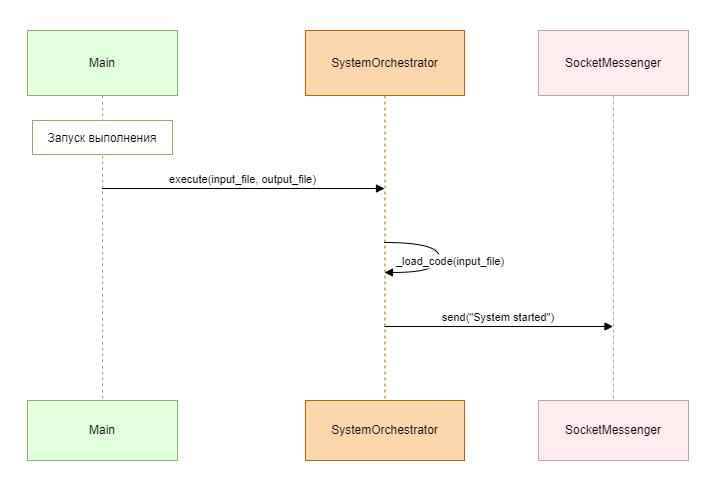

The diagram above was exported from draw.io. Its source (the exported page's mxGraphModel, read from the mxfile embedded in the PNG):
<mxGraphModel dx="941" dy="1227" grid="1" gridSize="10" guides="1" tooltips="1" connect="1" arrows="1" fold="1" page="1" pageScale="1" pageWidth="827" pageHeight="583" math="0" shadow="0">
  <root>
    <mxCell id="0" />
    <mxCell id="1" parent="0" />
    <mxCell id="Nvwqd5eonfCHbmdkpumb-1" value="" style="rounded=0;whiteSpace=wrap;html=1;strokeColor=#ffffff;" vertex="1" parent="1">
      <mxGeometry y="-10" width="710" height="480" as="geometry" />
    </mxCell>
    <mxCell id="EwlcURUVneuy9P4qvi49-1" value="Main" style="shape=umlLifeline;perimeter=lifelinePerimeter;whiteSpace=wrap;container=1;dropTarget=0;collapsible=0;recursiveResize=0;outlineConnect=0;portConstraint=eastwest;newEdgeStyle={&quot;edgeStyle&quot;:&quot;elbowEdgeStyle&quot;,&quot;elbow&quot;:&quot;vertical&quot;,&quot;curved&quot;:0,&quot;rounded&quot;:0};size=65;fillColor=#e4ffe0;strokeColor=#82b366;" parent="1" vertex="1">
      <mxGeometry x="27" y="20" width="150" height="401" as="geometry" />
    </mxCell>
    <mxCell id="EwlcURUVneuy9P4qvi49-2" value="SystemOrchestrator" style="shape=umlLifeline;perimeter=lifelinePerimeter;whiteSpace=wrap;container=1;dropTarget=0;collapsible=0;recursiveResize=0;outlineConnect=0;portConstraint=eastwest;newEdgeStyle={&quot;edgeStyle&quot;:&quot;elbowEdgeStyle&quot;,&quot;elbow&quot;:&quot;vertical&quot;,&quot;curved&quot;:0,&quot;rounded&quot;:0};size=65;fillColor=#fad7ac;strokeColor=#B46504;" parent="1" vertex="1">
      <mxGeometry x="305" y="20" width="159" height="401" as="geometry" />
    </mxCell>
    <mxCell id="EwlcURUVneuy9P4qvi49-3" value="SocketMessenger" style="shape=umlLifeline;perimeter=lifelinePerimeter;whiteSpace=wrap;container=1;dropTarget=0;collapsible=0;recursiveResize=0;outlineConnect=0;portConstraint=eastwest;newEdgeStyle={&quot;edgeStyle&quot;:&quot;elbowEdgeStyle&quot;,&quot;elbow&quot;:&quot;vertical&quot;,&quot;curved&quot;:0,&quot;rounded&quot;:0};size=65;fillColor=#ffedf0;strokeColor=#C3A2A7;" parent="1" vertex="1">
      <mxGeometry x="538" y="20" width="150" height="401" as="geometry" />
    </mxCell>
    <mxCell id="EwlcURUVneuy9P4qvi49-4" value="execute(input_file, output_file)" style="verticalAlign=bottom;edgeStyle=elbowEdgeStyle;elbow=vertical;curved=0;rounded=0;endArrow=block;" parent="1" source="EwlcURUVneuy9P4qvi49-1" target="EwlcURUVneuy9P4qvi49-2" edge="1">
      <mxGeometry relative="1" as="geometry">
        <Array as="points">
          <mxPoint x="250" y="178" />
        </Array>
      </mxGeometry>
    </mxCell>
    <mxCell id="EwlcURUVneuy9P4qvi49-5" value="_load_code(input_file)" style="curved=1;endArrow=block;rounded=0;" parent="1" source="EwlcURUVneuy9P4qvi49-2" target="EwlcURUVneuy9P4qvi49-2" edge="1">
      <mxGeometry x="0.0429" y="11" relative="1" as="geometry">
        <Array as="points">
          <mxPoint x="439" y="232" />
          <mxPoint x="439" y="262" />
        </Array>
        <mxPoint as="offset" />
      </mxGeometry>
    </mxCell>
    <mxCell id="EwlcURUVneuy9P4qvi49-6" value="send(&quot;System started&quot;)" style="verticalAlign=bottom;edgeStyle=elbowEdgeStyle;elbow=vertical;curved=0;rounded=0;endArrow=block;" parent="1" source="EwlcURUVneuy9P4qvi49-2" target="EwlcURUVneuy9P4qvi49-3" edge="1">
      <mxGeometry relative="1" as="geometry">
        <Array as="points">
          <mxPoint x="509" y="316" />
        </Array>
      </mxGeometry>
    </mxCell>
    <mxCell id="EwlcURUVneuy9P4qvi49-7" value="Запуск выполнения" style="fillColor=#FFFFFF;strokeColor=#82b366;" parent="1" vertex="1">
      <mxGeometry x="32" y="110" width="140" height="34" as="geometry" />
    </mxCell>
    <mxCell id="ZN0NmGWVOdgesjZzk71U-1" value="Main" style="shape=umlLifeline;perimeter=lifelinePerimeter;whiteSpace=wrap;container=1;dropTarget=0;collapsible=0;recursiveResize=0;outlineConnect=0;portConstraint=eastwest;newEdgeStyle={&quot;edgeStyle&quot;:&quot;elbowEdgeStyle&quot;,&quot;elbow&quot;:&quot;vertical&quot;,&quot;curved&quot;:0,&quot;rounded&quot;:0};size=65;strokeColor=#82B366;fillColor=#e4ffe0;" parent="1" vertex="1">
      <mxGeometry x="27" y="390" width="150" height="60" as="geometry" />
    </mxCell>
    <mxCell id="pL82hHJ_CuaKMo85gtBM-1" value="SystemOrchestrator" style="shape=umlLifeline;perimeter=lifelinePerimeter;whiteSpace=wrap;container=1;dropTarget=0;collapsible=0;recursiveResize=0;outlineConnect=0;portConstraint=eastwest;newEdgeStyle={&quot;edgeStyle&quot;:&quot;elbowEdgeStyle&quot;,&quot;elbow&quot;:&quot;vertical&quot;,&quot;curved&quot;:0,&quot;rounded&quot;:0};size=65;fillColor=#FAD7AC;strokeColor=#B46504;" parent="1" vertex="1">
      <mxGeometry x="305" y="390" width="159" height="60" as="geometry" />
    </mxCell>
    <mxCell id="wIHggs_asc6PdFzdU1Yq-1" value="SocketMessenger" style="shape=umlLifeline;perimeter=lifelinePerimeter;whiteSpace=wrap;container=1;dropTarget=0;collapsible=0;recursiveResize=0;outlineConnect=0;portConstraint=eastwest;newEdgeStyle={&quot;edgeStyle&quot;:&quot;elbowEdgeStyle&quot;,&quot;elbow&quot;:&quot;vertical&quot;,&quot;curved&quot;:0,&quot;rounded&quot;:0};size=65;fillColor=#FFEDF0;strokeColor=#C3A2A7;" parent="1" vertex="1">
      <mxGeometry x="538" y="390" width="150" height="60" as="geometry" />
    </mxCell>
  </root>
</mxGraphModel>